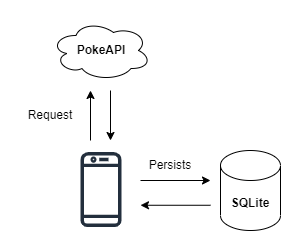

The diagram above was exported from draw.io. Its source (the exported page's mxGraphModel, read from the mxfile embedded in the PNG):
<mxGraphModel dx="1422" dy="726" grid="1" gridSize="10" guides="1" tooltips="1" connect="1" arrows="1" fold="1" page="1" pageScale="1" pageWidth="827" pageHeight="1169" math="0" shadow="0">
  <root>
    <mxCell id="0" />
    <mxCell id="1" parent="0" />
    <mxCell id="2" value="" style="sketch=0;outlineConnect=0;fontColor=#232F3E;gradientColor=none;fillColor=#232F3D;strokeColor=none;dashed=0;verticalLabelPosition=bottom;verticalAlign=top;align=center;html=1;fontSize=12;fontStyle=0;aspect=fixed;pointerEvents=1;shape=mxgraph.aws4.mobile_client;" vertex="1" parent="1">
      <mxGeometry x="600" y="780" width="41" height="78" as="geometry" />
    </mxCell>
    <mxCell id="3" value="&lt;b&gt;PokeAPI&lt;/b&gt;" style="ellipse;shape=cloud;whiteSpace=wrap;html=1;" vertex="1" parent="1">
      <mxGeometry x="570.5" y="650" width="100" height="60" as="geometry" />
    </mxCell>
    <mxCell id="4" value="" style="endArrow=classic;html=1;rounded=0;fontColor=#000000;strokeColor=#000000;" edge="1" parent="1">
      <mxGeometry width="50" height="50" relative="1" as="geometry">
        <mxPoint x="610" y="770" as="sourcePoint" />
        <mxPoint x="610" y="720" as="targetPoint" />
      </mxGeometry>
    </mxCell>
    <mxCell id="5" value="" style="endArrow=classic;html=1;rounded=0;fontColor=#000000;strokeColor=#000000;" edge="1" parent="1">
      <mxGeometry width="50" height="50" relative="1" as="geometry">
        <mxPoint x="630" y="720" as="sourcePoint" />
        <mxPoint x="630" y="770" as="targetPoint" />
      </mxGeometry>
    </mxCell>
    <mxCell id="6" value="Request" style="text;html=1;strokeColor=none;fillColor=none;align=center;verticalAlign=middle;whiteSpace=wrap;rounded=0;fontColor=#000000;" vertex="1" parent="1">
      <mxGeometry x="540" y="730" width="60" height="30" as="geometry" />
    </mxCell>
    <mxCell id="7" value="&lt;b&gt;SQLite&lt;/b&gt;" style="shape=cylinder3;whiteSpace=wrap;html=1;boundedLbl=1;backgroundOutline=1;size=15;" vertex="1" parent="1">
      <mxGeometry x="740" y="780" width="60" height="80" as="geometry" />
    </mxCell>
    <mxCell id="8" value="" style="endArrow=classic;html=1;rounded=0;fontColor=#000000;strokeColor=#000000;" edge="1" parent="1">
      <mxGeometry width="50" height="50" relative="1" as="geometry">
        <mxPoint x="660" y="810" as="sourcePoint" />
        <mxPoint x="730" y="810" as="targetPoint" />
      </mxGeometry>
    </mxCell>
    <mxCell id="9" value="" style="endArrow=classic;html=1;rounded=0;fontColor=#000000;strokeColor=#000000;" edge="1" parent="1">
      <mxGeometry width="50" height="50" relative="1" as="geometry">
        <mxPoint x="730" y="834.76" as="sourcePoint" />
        <mxPoint x="660" y="834.76" as="targetPoint" />
      </mxGeometry>
    </mxCell>
    <mxCell id="10" value="Persists" style="text;html=1;strokeColor=none;fillColor=none;align=center;verticalAlign=middle;whiteSpace=wrap;rounded=0;fontColor=#000000;" vertex="1" parent="1">
      <mxGeometry x="660" y="780" width="60" height="30" as="geometry" />
    </mxCell>
  </root>
</mxGraphModel>